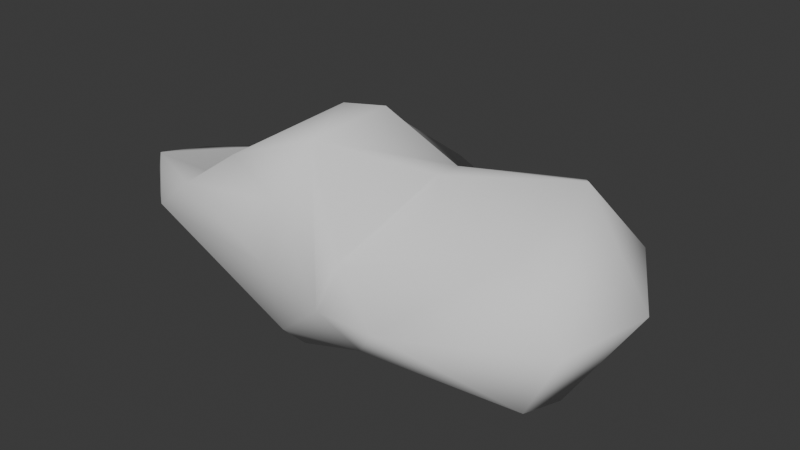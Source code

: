 # Source: cloud_00.blend  (saved by Blender 4.4.32; exported with 4.5.12 LTS)
import bpy
from mathutils import Matrix  # noqa: F401  (used for matrix-valued properties, if any)

bpy.ops.wm.read_factory_settings(use_empty=True)
scene = bpy.context.scene
scene.name = 'Scene'

# ---- collections
col_cloud_00 = bpy.data.collections.new('cloud_00'); scene.collection.children.link(col_cloud_00)

# ---- materials (node trees are filled in below, after node groups)
mat_cloud = bpy.data.materials.new('cloud')

# ---- material node trees

# ---- world
world_world = bpy.data.worlds.new('World'); scene.world = world_world
world_world.use_nodes = True; world_world.node_tree.nodes.clear()
_N = world_world.node_tree.nodes; _L = world_world.node_tree.links
n0 = _N.new('ShaderNodeOutputWorld'); n0.name = 'World Output'; n0.location = (300, 300)
n1 = _N.new('ShaderNodeBackground'); n1.name = 'Background'; n1.location = (10, 300)
n1.inputs[0].default_value = (0.05088, 0.05088, 0.05088, 1.0)
_L.new(n1.outputs[0], n0.inputs[0])
n0.is_active_output = True
world_world.color = (0.05088, 0.05088, 0.05088)
world_world.use_sun_shadow = False
world_world.sun_shadow_jitter_overblur = 0.0

# ---- meshes
me_cube_001 = bpy.data.meshes.new('Cube.001')
me_cube_001.from_pydata([(-1.234, 0.3681, -0.6089), (-0.1069, -0.08691, -0.8677), (-0.02073, -0.5038, -0.7394), (-0.8626, -0.8344, 0.5151), (-0.7738, -0.3628, 0.3475), (-0.6042, 0.5503, 0.6457), (-0.7591, 0.7413, 0.3374), (-0.708, 0.83, -0.4624), (0.5479, 0.867, -0.4135), (0.6772, 0.6198, 0.3997), (1.041, -0.05574, -0.6575), (2.008, 0.6873, -0.1862), (0.7914, 0.342, 0.7164), (0.7926, 0.09618, 0.731), (0.5355, -0.6893, 0.2393), (1.127, -1.012, 0.04691), (0.6567, -0.6131, -0.4699), (-0.05619, -0.6963, -0.5352), (-1.233, -0.8174, 0.2119), (-1.487, -0.2675, -0.3726), (-1.793, -0.3964, 0.1052), (-1.603, -0.4927, 0.4422), (-1.744, 0.1108, 0.2577), (-1.241, 0.1339, 0.3774), (-1.585, 0.5392, -0.2391), (-0.2296, 1.491, -0.322), (-0.2368, 1.351, 0.2828), (-0.009557, 1.452, 0.2098), (0.69, 1.129, 0.1827), (1.439, 1.122, 0.2565), (1.44, 1.091, 0.5368), (2.137, 0.7766, 0.3219), (1.779, 0.533, 0.8138), (1.356, 0.3818, -0.5028), (2.446, 0.3112, 0.0897), (2.031, -0.05518, -0.5857), (1.686, -0.1488, 0.4799), (1.987, -0.4626, -0.4863), (2.258, -0.4636, 0.06689), (0.4591, -0.8452, -0.1002), (0.09822, -0.816, 0.6305), (-0.0129, -0.8914, 0.1234), (0.05465, 0.5101, -0.7921), (-0.07801, 0.6991, 0.7684), (0.2499, 0.1714, 1.104), (-0.04051, 0.02793, 1.101), (0.1626, -0.5317, 1.035), (-0.4078, -0.755, 0.8433)], [], [(18, 19, 17), (18, 21, 20), (21, 4, 23), (21, 23, 22), (20, 22, 24), (22, 23, 6), (0, 24, 7), (38, 37, 35), (38, 35, 34), (19, 0, 1), (19, 1, 2), (7, 26, 25), (26, 43, 27), (27, 28, 25), (28, 30, 29), (29, 11, 8), (29, 30, 31), (29, 31, 11), (30, 32, 31), (30, 12, 32), (11, 34, 35), (31, 32, 34), (33, 35, 10), (34, 32, 38), (36, 38, 32), (13, 36, 32), (36, 15, 38), (10, 37, 16), (37, 15, 16), (28, 9, 30), (16, 39, 17), (46, 40, 39), (40, 41, 39), (40, 47, 3), (18, 17, 41), (46, 47, 40), (33, 10, 42), (7, 42, 0), (11, 42, 8), (43, 12, 9), (43, 45, 44), (5, 45, 43), (44, 46, 12), (47, 46, 45), (18, 3, 21), (18, 20, 19), (21, 3, 4), (20, 21, 22), (20, 24, 19), (19, 24, 0), (4, 5, 23), (22, 6, 24), (23, 5, 6), (17, 19, 2), (6, 5, 26), (7, 6, 26), (25, 26, 27), (43, 28, 27), (43, 9, 28), (25, 28, 8), (24, 6, 7), (26, 5, 43), (42, 25, 8), (42, 7, 25), (30, 9, 12), (11, 31, 34), (12, 13, 32), (33, 11, 35), (10, 35, 37), (13, 14, 36), (37, 38, 15), (36, 14, 15), (28, 29, 8), (14, 46, 39), (39, 41, 17), (40, 3, 41), (41, 3, 18), (16, 15, 39), (15, 14, 39), (16, 17, 2), (11, 33, 42), (42, 1, 0), (42, 10, 1), (1, 10, 2), (2, 10, 16), (43, 44, 12), (5, 4, 45), (12, 46, 13), (45, 46, 44), (45, 4, 47), (47, 4, 3), (13, 46, 14)])
me_cube_001.polygons.foreach_set('use_smooth', [True] * 92)
_uv = me_cube_001.uv_layers.new(name='UVMap')
_uv.uv.foreach_set('vector', [0.4975, 0.02794, 0.4332, 0.09466, 0.4325, 0.01723, 0.4975, 0.02794, 0.5298, 0.08237, 0.4919, 0.09151, 0.5298, 0.08237, 0.618, 0.1166, 0.574, 0.1645, 0.5298, 0.08237, 0.574, 0.1645, 0.518, 0.1421, 0.4919, 0.09151, 0.518, 0.1421, 0.4533, 0.193, 0.518, 0.1421, 0.574, 0.1645, 0.5345, 0.2642, 0.3924, 0.1767, 0.4533, 0.193, 0.4123, 0.2839, 0.4984, 0.6668, 0.4461, 0.6688, 0.434, 0.6339, 0.4984, 0.6668, 0.434, 0.6339, 0.4922, 0.6207, 0.4332, 0.09466, 0.3924, 0.1767, 0.375, 0.08468, 0.4332, 0.09466, 0.375, 0.08468, 0.375, 0.05451, 0.4123, 0.2839, 0.5303, 0.3483, 0.4613, 0.3591, 0.5303, 0.3483, 0.6134, 0.3664, 0.5251, 0.3869, 0.5251, 0.3869, 0.5214, 0.4627, 0.4613, 0.3591, 0.5214, 0.4627, 0.5369, 0.5415, 0.4984, 0.5278, 0.4984, 0.5278, 0.4472, 0.5854, 0.4313, 0.459, 0.4984, 0.5278, 0.5369, 0.5415, 0.5065, 0.5882, 0.4984, 0.5278, 0.5065, 0.5882, 0.4472, 0.5854, 0.5369, 0.5415, 0.5582, 0.6062, 0.5065, 0.5882, 0.5369, 0.5415, 0.6339, 0.5806, 0.5582, 0.6062, 0.4472, 0.5854, 0.4922, 0.6207, 0.434, 0.6339, 0.5065, 0.5882, 0.5582, 0.6062, 0.4922, 0.6207, 0.4017, 0.5984, 0.434, 0.6339, 0.3767, 0.649, 0.4922, 0.6207, 0.5582, 0.6062, 0.4984, 0.6668, 0.5586, 0.6571, 0.4984, 0.6668, 0.5582, 0.6062, 0.6262, 0.6459, 0.5586, 0.6571, 0.5582, 0.6062, 0.5586, 0.6571, 0.4997, 0.7321, 0.4984, 0.6668, 0.3767, 0.649, 0.4461, 0.6688, 0.3953, 0.7616, 0.4461, 0.6688, 0.4997, 0.7321, 0.395, 0.7672, 0.5214, 0.4627, 0.612, 0.4823, 0.5369, 0.5415, 0.395, 0.7672, 0.4812, 0.8052, 0.4068, 0.8879, 0.6227, 0.8386, 0.5908, 0.8546, 0.4812, 0.8052, 0.5908, 0.8546, 0.5119, 0.8784, 0.4812, 0.8052, 0.5908, 0.8546, 0.6159, 0.9468, 0.5608, 0.9871, 0.5003, 0.993, 0.4068, 0.8879, 0.5119, 0.8784, 0.6227, 0.8386, 0.6159, 0.9468, 0.5908, 0.8546, 0.4017, 0.5984, 0.3767, 0.649, 0.2639, 0.5429, 0.1609, 0.5, 0.2639, 0.5429, 0.1275, 0.5655, 0.3888, 0.526, 0.2639, 0.5429, 0.304, 0.5, 0.7565, 0.5136, 0.6339, 0.5806, 0.6477, 0.5012, 0.7565, 0.5136, 0.7596, 0.6121, 0.7086, 0.599, 0.8436, 0.5148, 0.7596, 0.6121, 0.7565, 0.5136, 0.7086, 0.599, 0.7233, 0.7071, 0.6339, 0.5806, 0.8094, 0.7417, 0.7233, 0.7071, 0.7596, 0.6121, 0.4975, 0.02794, 0.56, 0.01622, 0.5298, 0.08237, 0.4975, 0.02794, 0.4919, 0.09151, 0.4332, 0.09466, 0.5298, 0.08237, 0.56, 0.01622, 0.618, 0.1166, 0.4919, 0.09151, 0.5298, 0.08237, 0.518, 0.1421, 0.4919, 0.09151, 0.4533, 0.193, 0.4332, 0.09466, 0.4332, 0.09466, 0.4533, 0.193, 0.3924, 0.1767, 0.618, 0.1166, 0.6204, 0.2669, 0.574, 0.1645, 0.518, 0.1421, 0.5345, 0.2642, 0.4533, 0.193, 0.574, 0.1645, 0.6204, 0.2669, 0.5345, 0.2642, 0.4325, 0.01723, 0.4332, 0.09466, 0.375, 0.05451, 0.5345, 0.2642, 0.6204, 0.2669, 0.5303, 0.3483, 0.4123, 0.2839, 0.5345, 0.2642, 0.5303, 0.3483, 0.4613, 0.3591, 0.5303, 0.3483, 0.5251, 0.3869, 0.6134, 0.3664, 0.5214, 0.4627, 0.5251, 0.3869, 0.6134, 0.3664, 0.612, 0.4823, 0.5214, 0.4627, 0.4613, 0.3591, 0.5214, 0.4627, 0.4313, 0.459, 0.4533, 0.193, 0.5345, 0.2642, 0.4123, 0.2839, 0.5303, 0.3483, 0.6204, 0.2669, 0.6134, 0.3664, 0.3753, 0.369, 0.4613, 0.3591, 0.4313, 0.459, 0.3753, 0.369, 0.4123, 0.2839, 0.4613, 0.3591, 0.5369, 0.5415, 0.612, 0.4823, 0.6339, 0.5806, 0.4472, 0.5854, 0.5065, 0.5882, 0.4922, 0.6207, 0.6339, 0.5806, 0.6262, 0.6459, 0.5582, 0.6062, 0.4017, 0.5984, 0.4472, 0.5854, 0.434, 0.6339, 0.3767, 0.649, 0.434, 0.6339, 0.4461, 0.6688, 0.6262, 0.6459, 0.6401, 0.7403, 0.5586, 0.6571, 0.4461, 0.6688, 0.4984, 0.6668, 0.4997, 0.7321, 0.5586, 0.6571, 0.57, 0.7634, 0.4997, 0.7321, 0.5214, 0.4627, 0.4984, 0.5278, 0.4313, 0.459, 0.57, 0.7634, 0.6227, 0.8386, 0.4812, 0.8052, 0.4812, 0.8052, 0.5119, 0.8784, 0.4068, 0.8879, 0.5908, 0.8546, 0.5608, 0.9871, 0.5119, 0.8784, 0.5119, 0.8784, 0.5608, 0.9871, 0.5003, 0.993, 0.395, 0.7672, 0.4997, 0.7321, 0.4812, 0.8052, 0.4997, 0.7321, 0.57, 0.7634, 0.4812, 0.8052, 0.395, 0.7672, 0.4068, 0.8879, 0.375, 0.8418, 0.3888, 0.526, 0.4017, 0.5984, 0.2639, 0.5429, 0.2639, 0.5429, 0.2331, 0.6326, 0.1275, 0.5655, 0.2639, 0.5429, 0.3767, 0.649, 0.2331, 0.6326, 0.2331, 0.6326, 0.3767, 0.649, 0.2449, 0.7178, 0.2449, 0.7178, 0.3767, 0.649, 0.3953, 0.7616, 0.7565, 0.5136, 0.7086, 0.599, 0.6339, 0.5806, 0.8436, 0.5148, 0.8655, 0.6351, 0.7596, 0.6121, 0.6339, 0.5806, 0.7233, 0.7071, 0.6262, 0.6459, 0.7596, 0.6121, 0.7233, 0.7071, 0.7086, 0.599, 0.7596, 0.6121, 0.8655, 0.6351, 0.8094, 0.7417, 0.8094, 0.7417, 0.8655, 0.6351, 0.8677, 0.7338, 0.6262, 0.6459, 0.7233, 0.7071, 0.6401, 0.7403])
me_cube_001.materials.append(None)
me_cube_001.update()
me_cube_001.normals_split_custom_set([tuple(v) for v in zip(*[iter([-0.3781, -0.9225, -0.07712, -0.5776, -0.3854, -0.7196, -0.07056, -0.8355, -0.5449, -0.3781, -0.9225, -0.07712, -0.5333, -0.3515, 0.7694, -0.9096, -0.3994, -0.1148, -0.5333, -0.3515, 0.7694, -0.3516, 0.1017, 0.9306, -0.2021, 0.1186, 0.9722, -0.5333, -0.3515, 0.7694, -0.2021, 0.1186, 0.9722, -0.7966, 0.3353, 0.5029, -0.9096, -0.3994, -0.1148, -0.7966, 0.3353, 0.5029, -0.7517, 0.6171, -0.2327, -0.7966, 0.3353, 0.5029, -0.2021, 0.1186, 0.9722, -0.5885, 0.6767, 0.4423, -0.4366, 0.2204, -0.8722, -0.7517, 0.6171, -0.2327, -0.4413, 0.7031, -0.5576, 0.7711, -0.5957, 0.2248, 0.4896, -0.5518, -0.6751, 0.5171, 0.0369, -0.8552, 0.7711, -0.5957, 0.2248, 0.5171, 0.0369, -0.8552, 0.9889, 0.1421, 0.04338, -0.5776, -0.3854, -0.7196, -0.4366, 0.2204, -0.8722, -0.05839, -0.1102, -0.9922, -0.5776, -0.3854, -0.7196, -0.05839, -0.1102, -0.9922, -0.02475, -0.5229, -0.852, -0.4413, 0.7031, -0.5576, -0.4401, 0.7409, 0.5073, -0.2316, 0.8769, -0.4212, -0.4401, 0.7409, 0.5073, -0.02856, 0.5443, 0.8384, 0.1323, 0.9083, 0.3968, 0.1323, 0.9083, 0.3968, 0.2096, 0.9333, 0.2915, -0.2316, 0.8769, -0.4212, 0.2096, 0.9333, 0.2915, 0.07461, 0.8031, 0.5912, 0.2228, 0.9578, -0.1815, 0.2228, 0.9578, -0.1815, 0.4802, 0.6464, -0.5929, 0.2823, 0.6689, -0.6877, 0.2228, 0.9578, -0.1815, 0.07461, 0.8031, 0.5912, 0.719, 0.6527, 0.2389, 0.2228, 0.9578, -0.1815, 0.719, 0.6527, 0.2389, 0.4802, 0.6464, -0.5929, 0.07461, 0.8031, 0.5912, 0.342, 0.1045, 0.9339, 0.719, 0.6527, 0.2389, 0.07461, 0.8031, 0.5912, 0.07663, 0.3904, 0.9174, 0.342, 0.1045, 0.9339, 0.4802, 0.6464, -0.5929, 0.9889, 0.1421, 0.04338, 0.5171, 0.0369, -0.8552, 0.719, 0.6527, 0.2389, 0.342, 0.1045, 0.9339, 0.9889, 0.1421, 0.04338, 0.188, 0.3542, -0.9161, 0.5171, 0.0369, -0.8552, 0.1428, -0.07704, -0.9867, 0.9889, 0.1421, 0.04338, 0.342, 0.1045, 0.9339, 0.7711, -0.5957, 0.2248, 0.2176, -0.4941, 0.8417, 0.7711, -0.5957, 0.2248, 0.342, 0.1045, 0.9339, 0.2816, -0.2406, 0.9289, 0.2176, -0.4941, 0.8417, 0.342, 0.1045, 0.9339, 0.2176, -0.4941, 0.8417, 0.08985, -0.9782, 0.1872, 0.7711, -0.5957, 0.2248, 0.1428, -0.07704, -0.9867, 0.4896, -0.5518, -0.6751, 0.1192, -0.6714, -0.7315, 0.4896, -0.5518, -0.6751, 0.08985, -0.9782, 0.1872, 0.1192, -0.6714, -0.7315, 0.2096, 0.9333, 0.2915, 0.01998, 0.5863, 0.8099, 0.07461, 0.8031, 0.5912, 0.1192, -0.6714, -0.7315, 0.01442, -0.99, -0.1405, -0.07056, -0.8355, -0.5449, 0.2944, -0.4891, 0.821, 0.3216, -0.8826, 0.3428, 0.01442, -0.99, -0.1405, 0.3216, -0.8826, 0.3428, 0.01288, -0.9981, -0.05954, 0.01442, -0.99, -0.1405, 0.3216, -0.8826, 0.3428, -0.3811, -0.55, 0.7431, -0.2953, -0.6473, 0.7026, -0.3781, -0.9225, -0.07712, -0.07056, -0.8355, -0.5449, 0.01288, -0.9981, -0.05954, 0.2944, -0.4891, 0.821, -0.3811, -0.55, 0.7431, 0.3216, -0.8826, 0.3428, 0.188, 0.3542, -0.9161, 0.1428, -0.07704, -0.9867, 0.05356, 0.3115, -0.9487, -0.4413, 0.7031, -0.5576, 0.05356, 0.3115, -0.9487, -0.4366, 0.2204, -0.8722, 0.4802, 0.6464, -0.5929, 0.05356, 0.3115, -0.9487, 0.2823, 0.6689, -0.6877, -0.02856, 0.5443, 0.8384, 0.07663, 0.3904, 0.9174, 0.01998, 0.5863, 0.8099, -0.02856, 0.5443, 0.8384, -0.3246, 0.08038, 0.9424, 0.2539, 0.2333, 0.9387, -0.5134, 0.3017, 0.8033, -0.3246, 0.08038, 0.9424, -0.02856, 0.5443, 0.8384, 0.2539, 0.2333, 0.9387, 0.2944, -0.4891, 0.821, 0.07663, 0.3904, 0.9174, -0.3811, -0.55, 0.7431, 0.2944, -0.4891, 0.821, -0.3246, 0.08038, 0.9424, -0.3781, -0.9225, -0.07712, -0.2953, -0.6473, 0.7026, -0.5333, -0.3515, 0.7694, -0.3781, -0.9225, -0.07712, -0.9096, -0.3994, -0.1148, -0.5776, -0.3854, -0.7196, -0.5333, -0.3515, 0.7694, -0.2953, -0.6473, 0.7026, -0.3516, 0.1017, 0.9306, -0.9096, -0.3994, -0.1148, -0.5333, -0.3515, 0.7694, -0.7966, 0.3353, 0.5029, -0.9096, -0.3994, -0.1148, -0.7517, 0.6171, -0.2327, -0.5776, -0.3854, -0.7196, -0.5776, -0.3854, -0.7196, -0.7517, 0.6171, -0.2327, -0.4366, 0.2204, -0.8722, -0.3516, 0.1017, 0.9306, -0.5134, 0.3017, 0.8033, -0.2021, 0.1186, 0.9722, -0.7966, 0.3353, 0.5029, -0.5885, 0.6767, 0.4423, -0.7517, 0.6171, -0.2327, -0.2021, 0.1186, 0.9722, -0.5134, 0.3017, 0.8033, -0.5885, 0.6767, 0.4423, -0.07056, -0.8355, -0.5449, -0.5776, -0.3854, -0.7196, -0.02475, -0.5229, -0.852, -0.5885, 0.6767, 0.4423, -0.5134, 0.3017, 0.8033, -0.4401, 0.7409, 0.5073, -0.4413, 0.7031, -0.5576, -0.5885, 0.6767, 0.4423, -0.4401, 0.7409, 0.5073, -0.2316, 0.8769, -0.4212, -0.4401, 0.7409, 0.5073, 0.1323, 0.9083, 0.3968, -0.02856, 0.5443, 0.8384, 0.2096, 0.9333, 0.2915, 0.1323, 0.9083, 0.3968, -0.02856, 0.5443, 0.8384, 0.01998, 0.5863, 0.8099, 0.2096, 0.9333, 0.2915, -0.2316, 0.8769, -0.4212, 0.2096, 0.9333, 0.2915, 0.2823, 0.6689, -0.6877, -0.7517, 0.6171, -0.2327, -0.5885, 0.6767, 0.4423, -0.4413, 0.7031, -0.5576, -0.4401, 0.7409, 0.5073, -0.5134, 0.3017, 0.8033, -0.02856, 0.5443, 0.8384, 0.05356, 0.3115, -0.9487, -0.2316, 0.8769, -0.4212, 0.2823, 0.6689, -0.6877, 0.05356, 0.3115, -0.9487, -0.4413, 0.7031, -0.5576, -0.2316, 0.8769, -0.4212, 0.07461, 0.8031, 0.5912, 0.01998, 0.5863, 0.8099, 0.07663, 0.3904, 0.9174, 0.4802, 0.6464, -0.5929, 0.719, 0.6527, 0.2389, 0.9889, 0.1421, 0.04338, 0.07663, 0.3904, 0.9174, 0.2816, -0.2406, 0.9289, 0.342, 0.1045, 0.9339, 0.188, 0.3542, -0.9161, 0.4802, 0.6464, -0.5929, 0.5171, 0.0369, -0.8552, 0.1428, -0.07704, -0.9867, 0.5171, 0.0369, -0.8552, 0.4896, -0.5518, -0.6751, 0.2816, -0.2406, 0.9289, 0.215, -0.7876, 0.5774, 0.2176, -0.4941, 0.8417, 0.4896, -0.5518, -0.6751, 0.7711, -0.5957, 0.2248, 0.08985, -0.9782, 0.1872, 0.2176, -0.4941, 0.8417, 0.215, -0.7876, 0.5774, 0.08985, -0.9782, 0.1872, 0.2096, 0.9333, 0.2915, 0.2228, 0.9578, -0.1815, 0.2823, 0.6689, -0.6877, 0.215, -0.7876, 0.5774, 0.2944, -0.4891, 0.821, 0.01442, -0.99, -0.1405, 0.01442, -0.99, -0.1405, 0.01288, -0.9981, -0.05954, -0.07056, -0.8355, -0.5449, 0.3216, -0.8826, 0.3428, -0.2953, -0.6473, 0.7026, 0.01288, -0.9981, -0.05954, 0.01288, -0.9981, -0.05954, -0.2953, -0.6473, 0.7026, -0.3781, -0.9225, -0.07712, 0.1192, -0.6714, -0.7315, 0.08985, -0.9782, 0.1872, 0.01442, -0.99, -0.1405, 0.08985, -0.9782, 0.1872, 0.215, -0.7876, 0.5774, 0.01442, -0.99, -0.1405, 0.1192, -0.6714, -0.7315, -0.07056, -0.8355, -0.5449, -0.02475, -0.5229, -0.852, 0.4802, 0.6464, -0.5929, 0.188, 0.3542, -0.9161, 0.05356, 0.3115, -0.9487, 0.05356, 0.3115, -0.9487, -0.05839, -0.1102, -0.9922, -0.4366, 0.2204, -0.8722, 0.05356, 0.3115, -0.9487, 0.1428, -0.07704, -0.9867, -0.05839, -0.1102, -0.9922, -0.05839, -0.1102, -0.9922, 0.1428, -0.07704, -0.9867, -0.02475, -0.5229, -0.852, -0.02475, -0.5229, -0.852, 0.1428, -0.07704, -0.9867, 0.1192, -0.6714, -0.7315, -0.02856, 0.5443, 0.8384, 0.2539, 0.2333, 0.9387, 0.07663, 0.3904, 0.9174, -0.5134, 0.3017, 0.8033, -0.3516, 0.1017, 0.9306, -0.3246, 0.08038, 0.9424, 0.07663, 0.3904, 0.9174, 0.2944, -0.4891, 0.821, 0.2816, -0.2406, 0.9289, -0.3246, 0.08038, 0.9424, 0.2944, -0.4891, 0.821, 0.2539, 0.2333, 0.9387, -0.3246, 0.08038, 0.9424, -0.3516, 0.1017, 0.9306, -0.3811, -0.55, 0.7431, -0.3811, -0.55, 0.7431, -0.3516, 0.1017, 0.9306, -0.2953, -0.6473, 0.7026, 0.2816, -0.2406, 0.9289, 0.2944, -0.4891, 0.821, 0.215, -0.7876, 0.5774])] * 3)])

# ---- objects
ob_cloud_00 = bpy.data.objects.new('cloud_00', me_cube_001)

# ---- transforms, parenting, visibility, modifiers, constraints
ob_cloud_00.location = (0.0, 0.0, 0.0)
ob_cloud_00.rotation_mode = 'QUATERNION'
ob_cloud_00.rotation_quaternion = (1.0, 0.0, 0.0, 0.0)
ob_cloud_00.material_slots[0].link = 'OBJECT'; ob_cloud_00.material_slots[0].material = mat_cloud

# ---- collection membership
col_cloud_00.objects.link(ob_cloud_00)

# ---- scene / render settings (as saved in the file)
scene.frame_start = 1; scene.frame_end = 250; scene.frame_set(1)
scene.render.engine = 'BLENDER_EEVEE_NEXT'
scene.cycles.sampling_pattern = 'TABULATED_SOBOL'
bpy.context.view_layer.update()

# ---- added for rendering (the .blend has no active camera and no usable light): camera, sun
cam_auto = bpy.data.cameras.new('AutoCamera')
cam_auto.lens = 50.0
cam_auto.sensor_width = 36.0
cam_auto.clip_end = 1000.0
ob_auto_camera = bpy.data.objects.new('AutoCamera', cam_auto)
scene.collection.objects.link(ob_auto_camera)
ob_auto_camera.location = (5.23284, -5.64777, 4.04322)
ob_auto_camera.rotation_euler = (1.09748, -7.21219e-08, 0.694738)
scene.camera = ob_auto_camera
light_auto_sun = bpy.data.lights.new('AutoSun', 'SUN')
light_auto_sun.energy = 3.0
light_auto_sun.angle = 0.0523599
ob_auto_sun = bpy.data.objects.new('AutoSun', light_auto_sun)
scene.collection.objects.link(ob_auto_sun)
ob_auto_sun.rotation_euler = (0.872665, 0.174533, 0.523599)
bpy.context.view_layer.update()
